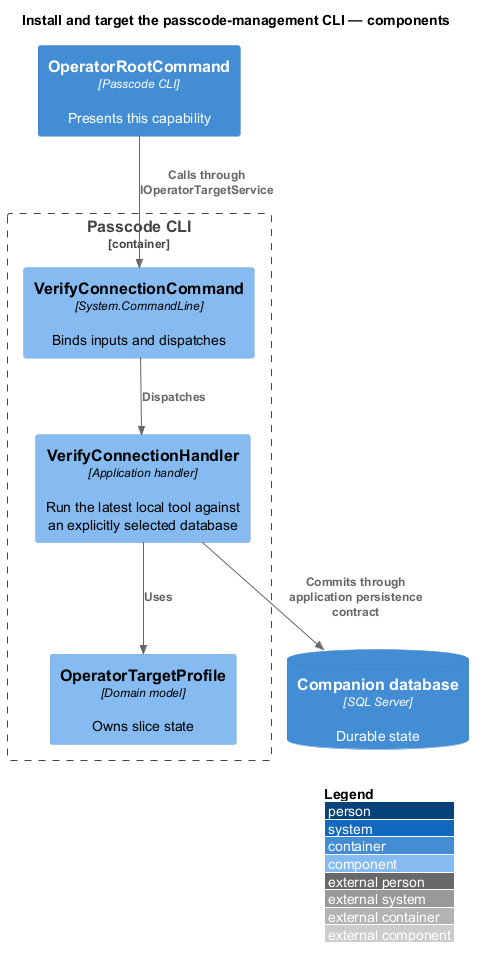

The diagram above was rendered by PlantUML. Its source (embedded in the PNG):
@startuml
!include <C4/C4_Component>
LAYOUT_WITH_LEGEND()
title Install and target the passcode-management CLI — components
Container(client, "OperatorRootCommand", "Passcode CLI", "Presents this capability")
Container_Boundary(api, "Passcode CLI") {
Component(entry, "VerifyConnectionCommand", "System.CommandLine", "Binds inputs and dispatches")
Component(handler, "VerifyConnectionHandler", "Application handler", "Run the latest local tool against an explicitly selected database")
Component(entity, "OperatorTargetProfile", "Domain model", "Owns slice state")
}
ContainerDb(db, "Companion database", "SQL Server", "Durable state")
Rel(client, entry, "Calls through IOperatorTargetService")
Rel(entry, handler, "Dispatches")
Rel(handler, entity, "Uses")
Rel(handler, db, "Commits through application persistence contract")
@enduml